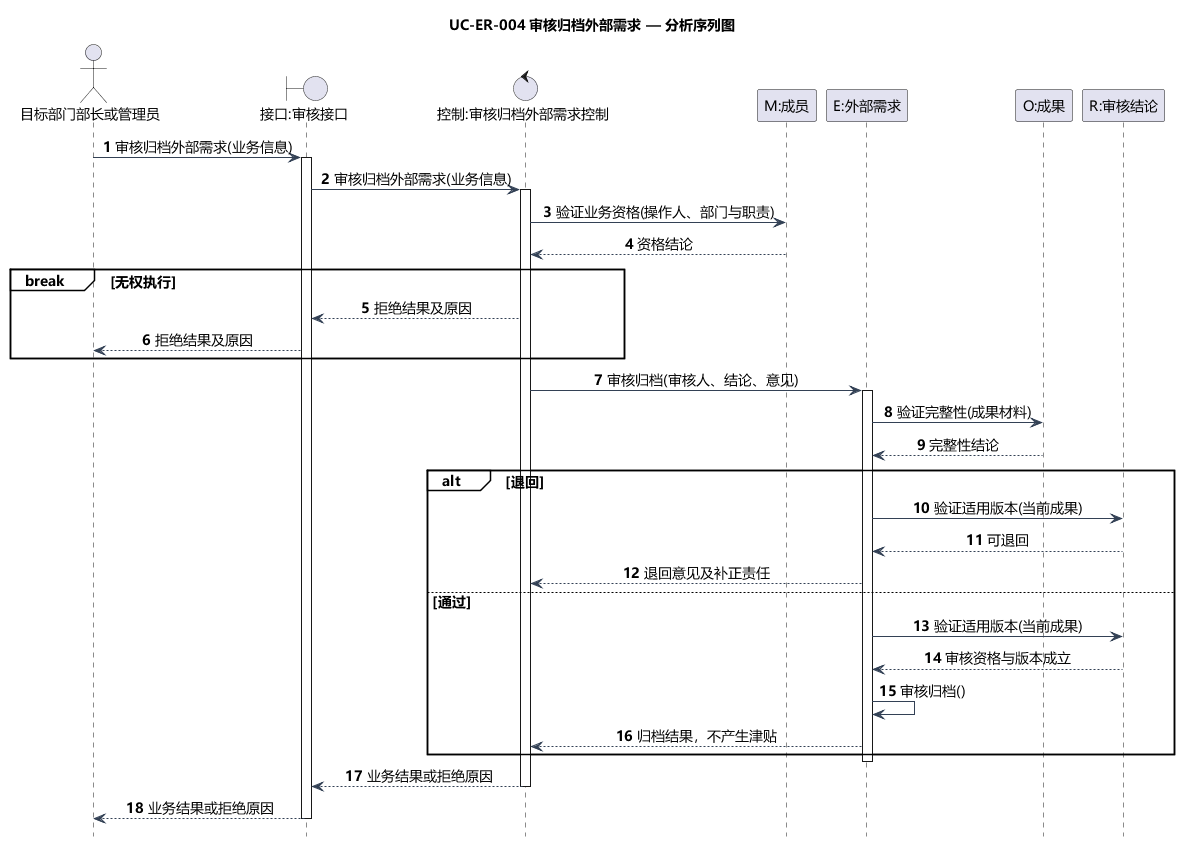

The diagram above was rendered by PlantUML. Its source (embedded in the PNG):
@startuml
title UC-ER-004 审核归档外部需求 — 分析序列图
skinparam defaultFontName Microsoft YaHei
skinparam defaultFontSize 14
skinparam shadowing false
skinparam backgroundColor white
skinparam classAttributeIconSize 0
skinparam classBackgroundColor #F5FAFF
skinparam classBorderColor #46637F
skinparam ArrowColor #334155
skinparam nodesep 35
skinparam ranksep 45
hide footbox
autonumber
skinparam sequenceMessageAlign center
skinparam sequenceGroupBackgroundColor white
actor "目标部门部长或管理员" as A
boundary "接口:审核接口" as B
control "控制:审核归档外部需求控制" as C
participant "M:成员" as M
participant "E:外部需求" as E
participant "O:成果" as O
participant "R:审核结论" as R
A -> B: 审核归档外部需求(业务信息)
activate B
B -> C: 审核归档外部需求(业务信息)
activate C
C -> M: 验证业务资格(操作人、部门与职责)
M --> C: 资格结论
break 无权执行
  C --> B: 拒绝结果及原因
  B --> A: 拒绝结果及原因
end

C -> E: 审核归档(审核人、结论、意见)
activate E
E -> O: 验证完整性(成果材料)
O --> E: 完整性结论
alt 退回
  E -> R: 验证适用版本(当前成果)
  R --> E: 可退回
  E --> C: 退回意见及补正责任
else 通过
  E -> R: 验证适用版本(当前成果)
  R --> E: 审核资格与版本成立
  E -> E: 审核归档()
  E --> C: 归档结果，不产生津贴
end
deactivate E

C --> B: 业务结果或拒绝原因
deactivate C
B --> A: 业务结果或拒绝原因
deactivate B
@enduml